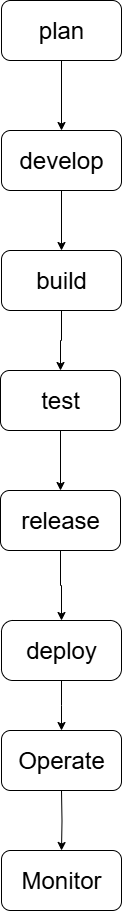

The diagram above was exported from draw.io. Its source (the exported page's mxGraphModel, read from the mxfile embedded in the PNG):
<mxGraphModel dx="2084" dy="1124" grid="1" gridSize="10" guides="1" tooltips="1" connect="1" arrows="1" fold="1" page="1" pageScale="1" pageWidth="827" pageHeight="1169" math="0" shadow="0">
  <root>
    <mxCell id="0" />
    <mxCell id="1" parent="0" />
    <mxCell id="l7vRXGGrb0RyjhMuEzLT-6" value="" style="edgeStyle=orthogonalEdgeStyle;rounded=0;orthogonalLoop=1;jettySize=auto;html=1;" edge="1" parent="1" source="l7vRXGGrb0RyjhMuEzLT-1" target="l7vRXGGrb0RyjhMuEzLT-2">
      <mxGeometry relative="1" as="geometry" />
    </mxCell>
    <mxCell id="l7vRXGGrb0RyjhMuEzLT-1" value="&lt;font style=&quot;font-size: 24px;&quot;&gt;develop&lt;/font&gt;" style="rounded=1;whiteSpace=wrap;html=1;" vertex="1" parent="1">
      <mxGeometry x="354" y="160" width="120" height="60" as="geometry" />
    </mxCell>
    <mxCell id="l7vRXGGrb0RyjhMuEzLT-5" value="" style="edgeStyle=orthogonalEdgeStyle;rounded=0;orthogonalLoop=1;jettySize=auto;html=1;" edge="1" parent="1" source="l7vRXGGrb0RyjhMuEzLT-2" target="l7vRXGGrb0RyjhMuEzLT-4">
      <mxGeometry relative="1" as="geometry" />
    </mxCell>
    <mxCell id="l7vRXGGrb0RyjhMuEzLT-2" value="&lt;font style=&quot;font-size: 24px;&quot;&gt;build&lt;/font&gt;" style="rounded=1;whiteSpace=wrap;html=1;" vertex="1" parent="1">
      <mxGeometry x="354" y="280" width="120" height="60" as="geometry" />
    </mxCell>
    <mxCell id="l7vRXGGrb0RyjhMuEzLT-7" value="" style="edgeStyle=orthogonalEdgeStyle;rounded=0;orthogonalLoop=1;jettySize=auto;html=1;" edge="1" parent="1" source="l7vRXGGrb0RyjhMuEzLT-3" target="l7vRXGGrb0RyjhMuEzLT-1">
      <mxGeometry relative="1" as="geometry" />
    </mxCell>
    <mxCell id="l7vRXGGrb0RyjhMuEzLT-3" value="&lt;font style=&quot;font-size: 24px;&quot;&gt;plan&lt;/font&gt;" style="rounded=1;whiteSpace=wrap;html=1;" vertex="1" parent="1">
      <mxGeometry x="354" y="30" width="120" height="60" as="geometry" />
    </mxCell>
    <mxCell id="l7vRXGGrb0RyjhMuEzLT-16" value="" style="edgeStyle=orthogonalEdgeStyle;rounded=0;orthogonalLoop=1;jettySize=auto;html=1;" edge="1" parent="1" source="l7vRXGGrb0RyjhMuEzLT-4" target="l7vRXGGrb0RyjhMuEzLT-8">
      <mxGeometry relative="1" as="geometry" />
    </mxCell>
    <mxCell id="l7vRXGGrb0RyjhMuEzLT-4" value="&lt;font style=&quot;font-size: 24px;&quot;&gt;test&lt;/font&gt;" style="rounded=1;whiteSpace=wrap;html=1;" vertex="1" parent="1">
      <mxGeometry x="353" y="400" width="120" height="60" as="geometry" />
    </mxCell>
    <mxCell id="l7vRXGGrb0RyjhMuEzLT-13" value="" style="edgeStyle=orthogonalEdgeStyle;rounded=0;orthogonalLoop=1;jettySize=auto;html=1;" edge="1" parent="1" source="l7vRXGGrb0RyjhMuEzLT-8" target="l7vRXGGrb0RyjhMuEzLT-9">
      <mxGeometry relative="1" as="geometry" />
    </mxCell>
    <mxCell id="l7vRXGGrb0RyjhMuEzLT-8" value="&lt;font style=&quot;font-size: 24px;&quot;&gt;release&lt;/font&gt;" style="rounded=1;whiteSpace=wrap;html=1;" vertex="1" parent="1">
      <mxGeometry x="353" y="520" width="120" height="60" as="geometry" />
    </mxCell>
    <mxCell id="l7vRXGGrb0RyjhMuEzLT-14" value="" style="edgeStyle=orthogonalEdgeStyle;rounded=0;orthogonalLoop=1;jettySize=auto;html=1;" edge="1" parent="1" source="l7vRXGGrb0RyjhMuEzLT-9">
      <mxGeometry relative="1" as="geometry">
        <mxPoint x="413.9999999999998" y="760" as="targetPoint" />
      </mxGeometry>
    </mxCell>
    <mxCell id="l7vRXGGrb0RyjhMuEzLT-9" value="&lt;font style=&quot;font-size: 24px;&quot;&gt;deploy&lt;/font&gt;" style="rounded=1;whiteSpace=wrap;html=1;arcSize=19;direction=east;" vertex="1" parent="1">
      <mxGeometry x="354" y="650" width="120" height="60" as="geometry" />
    </mxCell>
    <mxCell id="l7vRXGGrb0RyjhMuEzLT-15" value="" style="edgeStyle=orthogonalEdgeStyle;rounded=0;orthogonalLoop=1;jettySize=auto;html=1;" edge="1" parent="1" target="l7vRXGGrb0RyjhMuEzLT-11">
      <mxGeometry relative="1" as="geometry">
        <mxPoint x="413.9999999999998" y="820" as="sourcePoint" />
      </mxGeometry>
    </mxCell>
    <mxCell id="l7vRXGGrb0RyjhMuEzLT-11" value="&lt;font style=&quot;font-size: 24px;&quot;&gt;Monitor&lt;/font&gt;" style="rounded=1;whiteSpace=wrap;html=1;" vertex="1" parent="1">
      <mxGeometry x="354" y="880" width="120" height="60" as="geometry" />
    </mxCell>
    <mxCell id="l7vRXGGrb0RyjhMuEzLT-17" value="&lt;font style=&quot;font-size: 24px;&quot;&gt;Operate&lt;/font&gt;" style="rounded=1;whiteSpace=wrap;html=1;" vertex="1" parent="1">
      <mxGeometry x="354" y="760" width="120" height="60" as="geometry" />
    </mxCell>
  </root>
</mxGraphModel>